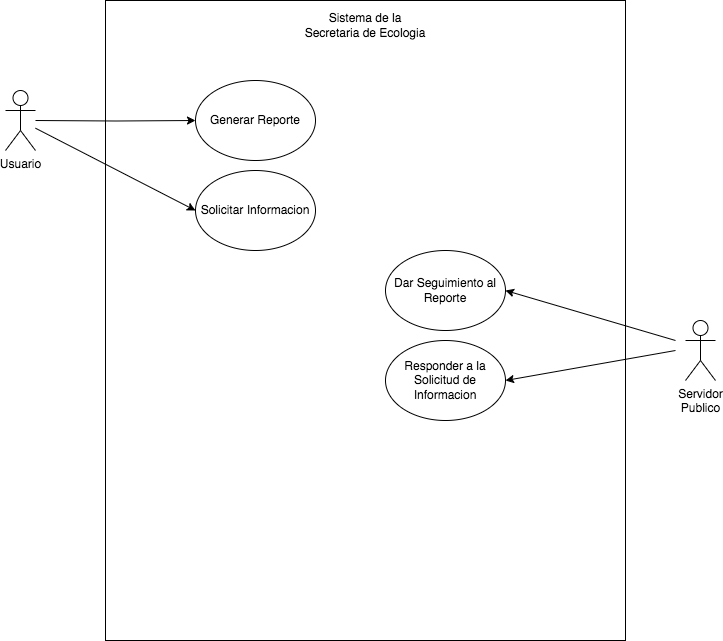

The diagram above was exported from draw.io. Its source (the exported page's mxGraphModel, read from the mxfile embedded in the PNG):
<mxGraphModel dx="1194" dy="699" grid="1" gridSize="10" guides="1" tooltips="1" connect="1" arrows="1" fold="1" page="1" pageScale="1" pageWidth="850" pageHeight="1100" math="0" shadow="0">
  <root>
    <mxCell id="0" />
    <mxCell id="1" parent="0" />
    <mxCell id="cWvFl08l5yCo6Lw8bX2r-1" value="" style="rounded=0;whiteSpace=wrap;html=1;" parent="1" vertex="1">
      <mxGeometry x="160" y="40" width="520" height="640" as="geometry" />
    </mxCell>
    <mxCell id="cWvFl08l5yCo6Lw8bX2r-2" value="Sistema de la&lt;br&gt;Secretaria de Ecologia" style="text;strokeColor=none;align=center;fillColor=none;html=1;verticalAlign=middle;whiteSpace=wrap;rounded=0;" parent="1" vertex="1">
      <mxGeometry x="350" y="50" width="140" height="30" as="geometry" />
    </mxCell>
    <mxCell id="cWvFl08l5yCo6Lw8bX2r-8" style="edgeStyle=orthogonalEdgeStyle;rounded=0;orthogonalLoop=1;jettySize=auto;html=1;" parent="1" target="cWvFl08l5yCo6Lw8bX2r-5" edge="1">
      <mxGeometry relative="1" as="geometry">
        <mxPoint x="90" y="160" as="sourcePoint" />
      </mxGeometry>
    </mxCell>
    <mxCell id="cWvFl08l5yCo6Lw8bX2r-3" value="Usuario" style="shape=umlActor;verticalLabelPosition=bottom;verticalAlign=top;html=1;outlineConnect=0;" parent="1" vertex="1">
      <mxGeometry x="60" y="130" width="30" height="60" as="geometry" />
    </mxCell>
    <mxCell id="cWvFl08l5yCo6Lw8bX2r-4" value="Servidor&lt;br&gt;Publico" style="shape=umlActor;verticalLabelPosition=bottom;verticalAlign=top;html=1;outlineConnect=0;" parent="1" vertex="1">
      <mxGeometry x="740" y="360" width="30" height="60" as="geometry" />
    </mxCell>
    <mxCell id="cWvFl08l5yCo6Lw8bX2r-5" value="Generar Reporte" style="ellipse;whiteSpace=wrap;html=1;" parent="1" vertex="1">
      <mxGeometry x="250" y="120" width="120" height="80" as="geometry" />
    </mxCell>
    <mxCell id="cWvFl08l5yCo6Lw8bX2r-9" value="Solicitar Informacion" style="ellipse;whiteSpace=wrap;html=1;" parent="1" vertex="1">
      <mxGeometry x="250" y="210" width="120" height="80" as="geometry" />
    </mxCell>
    <mxCell id="cWvFl08l5yCo6Lw8bX2r-14" value="Dar Seguimiento al Reporte" style="ellipse;whiteSpace=wrap;html=1;" parent="1" vertex="1">
      <mxGeometry x="440" y="290" width="120" height="80" as="geometry" />
    </mxCell>
    <mxCell id="cWvFl08l5yCo6Lw8bX2r-15" value="Responder a la Solicitud de Informacion" style="ellipse;whiteSpace=wrap;html=1;" parent="1" vertex="1">
      <mxGeometry x="440" y="380" width="120" height="80" as="geometry" />
    </mxCell>
    <mxCell id="cWvFl08l5yCo6Lw8bX2r-18" value="" style="endArrow=classic;html=1;rounded=0;" parent="1" source="cWvFl08l5yCo6Lw8bX2r-3" edge="1">
      <mxGeometry width="50" height="50" relative="1" as="geometry">
        <mxPoint x="200" y="300" as="sourcePoint" />
        <mxPoint x="250" y="250" as="targetPoint" />
      </mxGeometry>
    </mxCell>
    <mxCell id="cWvFl08l5yCo6Lw8bX2r-19" value="" style="endArrow=classic;html=1;rounded=0;entryX=1;entryY=0.5;entryDx=0;entryDy=0;" parent="1" target="cWvFl08l5yCo6Lw8bX2r-14" edge="1">
      <mxGeometry width="50" height="50" relative="1" as="geometry">
        <mxPoint x="730" y="380" as="sourcePoint" />
        <mxPoint x="450" y="340" as="targetPoint" />
      </mxGeometry>
    </mxCell>
    <mxCell id="cWvFl08l5yCo6Lw8bX2r-20" value="" style="endArrow=classic;html=1;rounded=0;entryX=1;entryY=0.5;entryDx=0;entryDy=0;" parent="1" target="cWvFl08l5yCo6Lw8bX2r-15" edge="1">
      <mxGeometry width="50" height="50" relative="1" as="geometry">
        <mxPoint x="730" y="390" as="sourcePoint" />
        <mxPoint x="460" y="350" as="targetPoint" />
      </mxGeometry>
    </mxCell>
  </root>
</mxGraphModel>